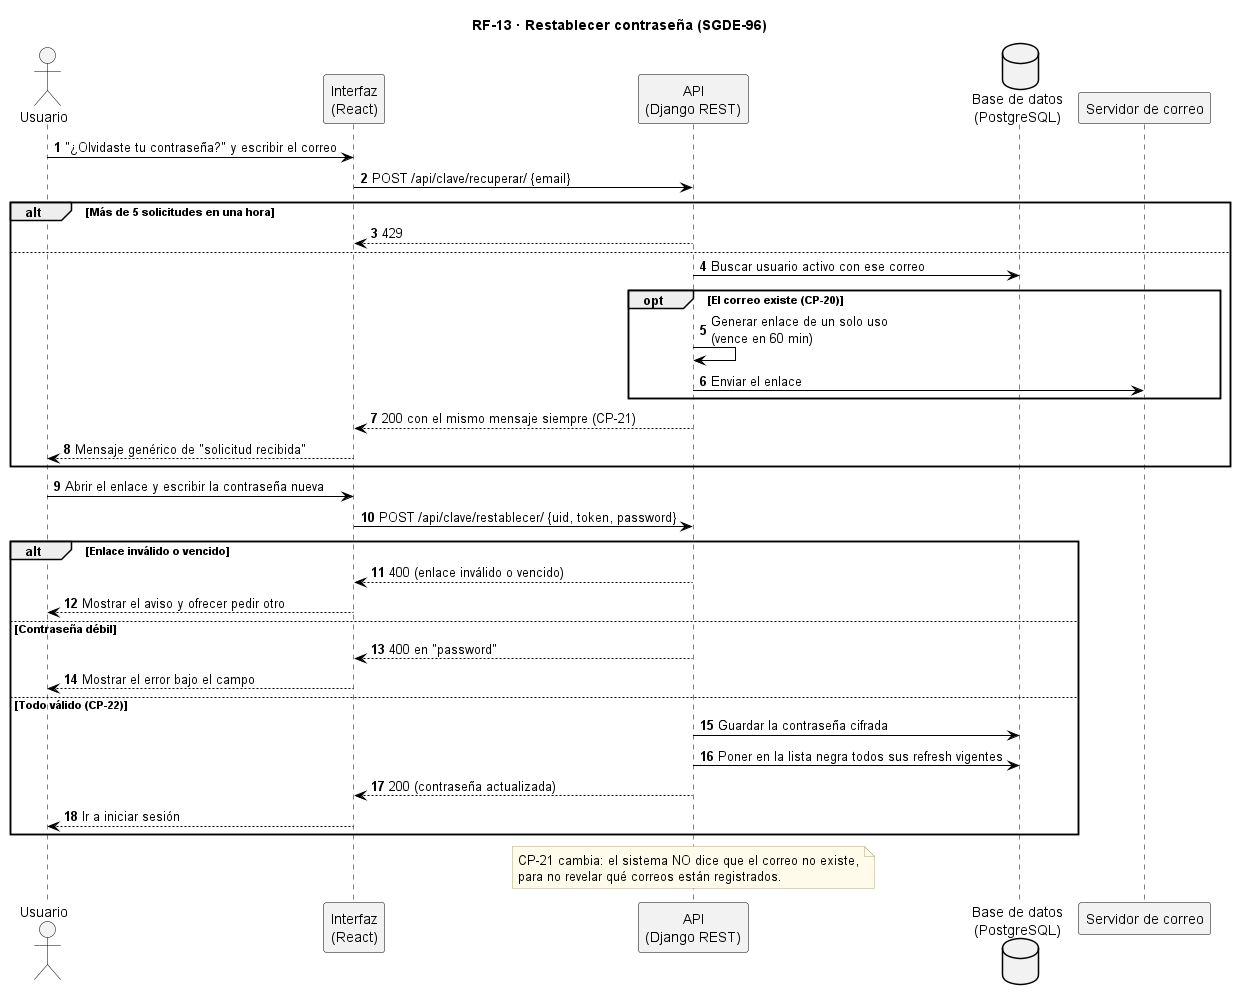

The diagram above was rendered by PlantUML. Its source (embedded in the PNG):
@startuml EXTRA_RF-13_Restablecer_contrasena_secuencia
title RF-13 · Restablecer contraseña (SGDE-96)
skinparam backgroundColor white
skinparam sequence {
  ArrowColor black
  LifeLineBorderColor black
  ParticipantBorderColor black
  ParticipantBackgroundColor #F2F2F2
  ActorBorderColor black
  ActorBackgroundColor #F2F2F2
}
skinparam database {
  BackgroundColor #F2F2F2
  BorderColor black
}
skinparam note {
  BackgroundColor #FFFBEA
  BorderColor #B8A86B
}
autonumber

actor "Usuario" as US
participant "Interfaz\n(React)" as UI
participant "API\n(Django REST)" as SI
database "Base de datos\n(PostgreSQL)" as BD
participant "Servidor de correo" as Correo
US -> UI : "¿Olvidaste tu contraseña?" y escribir el correo
UI -> SI : POST /api/clave/recuperar/ {email}
alt Más de 5 solicitudes en una hora
  SI --> UI : 429
else
  SI -> BD : Buscar usuario activo con ese correo
  opt El correo existe (CP-20)
    SI -> SI : Generar enlace de un solo uso\n(vence en 60 min)
    SI -> Correo : Enviar el enlace
  end
  SI --> UI : 200 con el mismo mensaje siempre (CP-21)
  UI --> US : Mensaje genérico de "solicitud recibida"
end
US -> UI : Abrir el enlace y escribir la contraseña nueva
UI -> SI : POST /api/clave/restablecer/ {uid, token, password}
alt Enlace inválido o vencido
  SI --> UI : 400 (enlace inválido o vencido)
  UI --> US : Mostrar el aviso y ofrecer pedir otro
else Contraseña débil
  SI --> UI : 400 en "password"
  UI --> US : Mostrar el error bajo el campo
else Todo válido (CP-22)
  SI -> BD : Guardar la contraseña cifrada
  SI -> BD : Poner en la lista negra todos sus refresh vigentes
  SI --> UI : 200 (contraseña actualizada)
  UI --> US : Ir a iniciar sesión
end
note over SI
  CP-21 cambia: el sistema NO dice que el correo no existe,
  para no revelar qué correos están registrados.
end note
@enduml